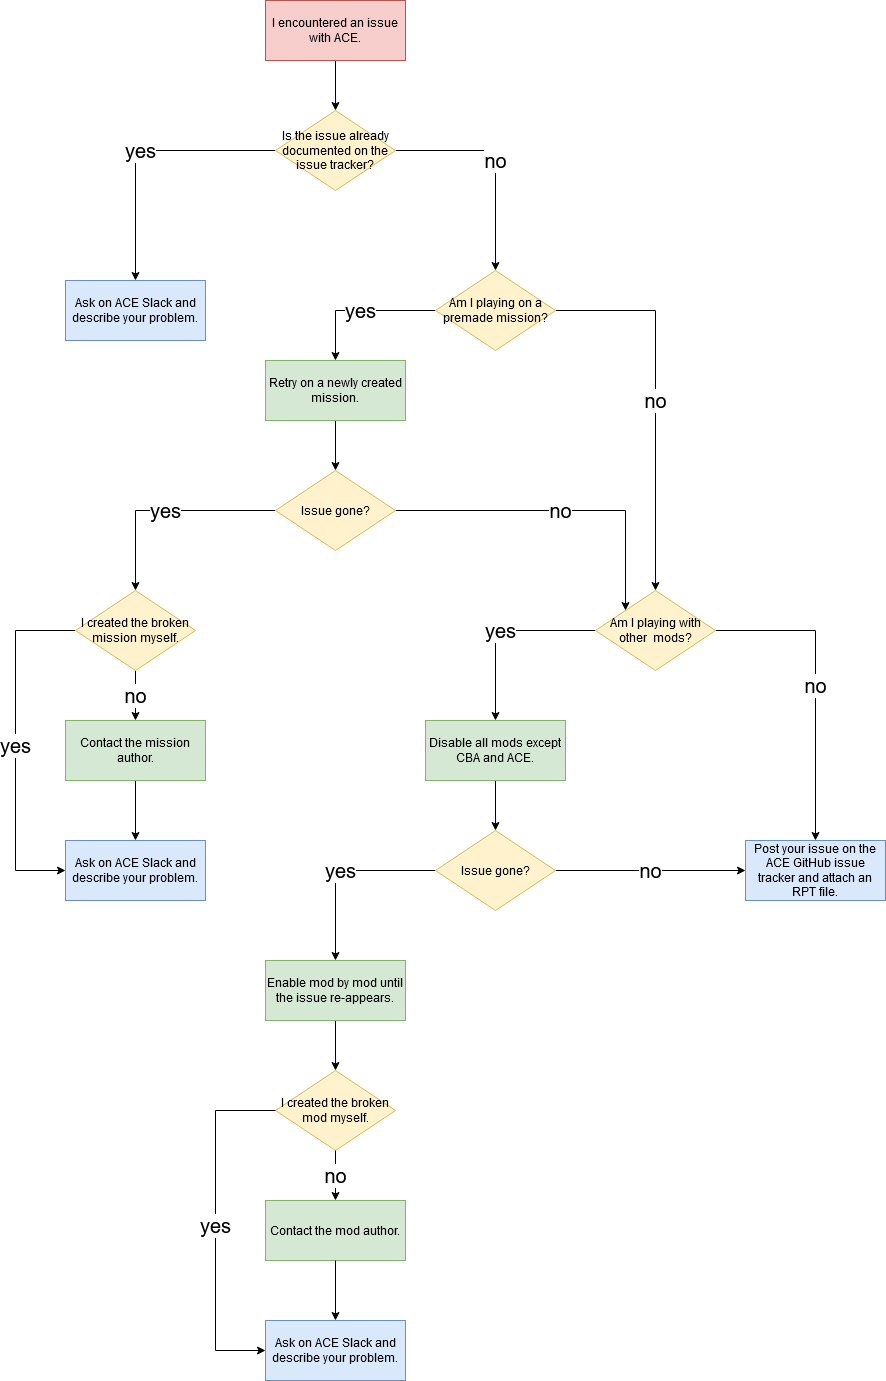

The diagram above was exported from draw.io. Its source (the exported page's mxGraphModel, read from the mxfile embedded in the PNG):
<mxGraphModel dx="1303" dy="2357" grid="1" gridSize="10" guides="1" tooltips="1" connect="1" arrows="1" fold="1" page="1" pageScale="1" pageWidth="827" pageHeight="1169" math="0" shadow="0">
  <root>
    <mxCell id="0" />
    <mxCell id="1" parent="0" />
    <mxCell id="vHJMDKYgdI046JHd2DvJ-79" style="edgeStyle=orthogonalEdgeStyle;rounded=0;jumpSize=6;orthogonalLoop=1;jettySize=auto;html=1;entryX=0.5;entryY=0;entryDx=0;entryDy=0;fontSize=20;" parent="1" source="vHJMDKYgdI046JHd2DvJ-1" target="vHJMDKYgdI046JHd2DvJ-76" edge="1">
      <mxGeometry relative="1" as="geometry" />
    </mxCell>
    <mxCell id="vHJMDKYgdI046JHd2DvJ-1" value="I encountered an issue with ACE." style="rounded=0;whiteSpace=wrap;html=1;fillColor=#f8cecc;strokeColor=#b85450;" parent="1" vertex="1">
      <mxGeometry x="290" y="-110" width="140" height="60" as="geometry" />
    </mxCell>
    <mxCell id="vHJMDKYgdI046JHd2DvJ-25" value="yes" style="edgeStyle=orthogonalEdgeStyle;rounded=0;orthogonalLoop=1;jettySize=auto;html=1;entryX=0.5;entryY=0;entryDx=0;entryDy=0;fontSize=20;" parent="1" source="vHJMDKYgdI046JHd2DvJ-3" target="vHJMDKYgdI046JHd2DvJ-12" edge="1">
      <mxGeometry relative="1" as="geometry" />
    </mxCell>
    <mxCell id="vHJMDKYgdI046JHd2DvJ-27" value="no" style="edgeStyle=orthogonalEdgeStyle;rounded=0;jumpSize=6;orthogonalLoop=1;jettySize=auto;html=1;fontSize=20;entryX=0.5;entryY=0;entryDx=0;entryDy=0;" parent="1" source="vHJMDKYgdI046JHd2DvJ-3" target="vHJMDKYgdI046JHd2DvJ-37" edge="1">
      <mxGeometry relative="1" as="geometry">
        <mxPoint x="690" y="180" as="targetPoint" />
      </mxGeometry>
    </mxCell>
    <mxCell id="vHJMDKYgdI046JHd2DvJ-3" value="Am I playing on a premade mission?" style="rhombus;whiteSpace=wrap;html=1;fillColor=#fff2cc;strokeColor=#d6b656;" parent="1" vertex="1">
      <mxGeometry x="460" y="160" width="120" height="80" as="geometry" />
    </mxCell>
    <mxCell id="vHJMDKYgdI046JHd2DvJ-28" style="edgeStyle=orthogonalEdgeStyle;rounded=0;jumpSize=6;orthogonalLoop=1;jettySize=auto;html=1;entryX=0.5;entryY=0;entryDx=0;entryDy=0;fontSize=20;" parent="1" source="vHJMDKYgdI046JHd2DvJ-12" target="vHJMDKYgdI046JHd2DvJ-14" edge="1">
      <mxGeometry relative="1" as="geometry" />
    </mxCell>
    <mxCell id="vHJMDKYgdI046JHd2DvJ-12" value="Retry on a newly created mission." style="rounded=0;whiteSpace=wrap;html=1;fillColor=#d5e8d4;strokeColor=#82b366;" parent="1" vertex="1">
      <mxGeometry x="290" y="250" width="140" height="60" as="geometry" />
    </mxCell>
    <mxCell id="vHJMDKYgdI046JHd2DvJ-24" value="yes" style="edgeStyle=orthogonalEdgeStyle;rounded=0;orthogonalLoop=1;jettySize=auto;html=1;fontSize=20;entryX=0.5;entryY=0;entryDx=0;entryDy=0;" parent="1" source="vHJMDKYgdI046JHd2DvJ-14" target="vHJMDKYgdI046JHd2DvJ-18" edge="1">
      <mxGeometry relative="1" as="geometry">
        <mxPoint x="200" y="450" as="targetPoint" />
      </mxGeometry>
    </mxCell>
    <mxCell id="vHJMDKYgdI046JHd2DvJ-40" value="no" style="edgeStyle=orthogonalEdgeStyle;rounded=0;jumpSize=6;orthogonalLoop=1;jettySize=auto;html=1;fontSize=20;entryX=0;entryY=0;entryDx=0;entryDy=0;" parent="1" source="vHJMDKYgdI046JHd2DvJ-14" target="vHJMDKYgdI046JHd2DvJ-37" edge="1">
      <mxGeometry relative="1" as="geometry">
        <mxPoint x="650" y="440" as="targetPoint" />
        <Array as="points">
          <mxPoint x="650" y="400" />
        </Array>
      </mxGeometry>
    </mxCell>
    <mxCell id="vHJMDKYgdI046JHd2DvJ-14" value="Issue gone?" style="rhombus;whiteSpace=wrap;html=1;fillColor=#fff2cc;strokeColor=#d6b656;" parent="1" vertex="1">
      <mxGeometry x="300" y="360" width="120" height="80" as="geometry" />
    </mxCell>
    <mxCell id="vHJMDKYgdI046JHd2DvJ-63" value="no" style="edgeStyle=orthogonalEdgeStyle;rounded=0;jumpSize=6;orthogonalLoop=1;jettySize=auto;html=1;entryX=0.5;entryY=0;entryDx=0;entryDy=0;fontSize=20;" parent="1" source="vHJMDKYgdI046JHd2DvJ-18" target="vHJMDKYgdI046JHd2DvJ-32" edge="1">
      <mxGeometry relative="1" as="geometry" />
    </mxCell>
    <mxCell id="vHJMDKYgdI046JHd2DvJ-91" value="yes" style="edgeStyle=orthogonalEdgeStyle;rounded=0;jumpSize=6;orthogonalLoop=1;jettySize=auto;html=1;entryX=0;entryY=0.5;entryDx=0;entryDy=0;fontSize=20;" parent="1" source="vHJMDKYgdI046JHd2DvJ-18" target="vHJMDKYgdI046JHd2DvJ-19" edge="1">
      <mxGeometry relative="1" as="geometry">
        <Array as="points">
          <mxPoint x="40" y="520" />
          <mxPoint x="40" y="760" />
        </Array>
      </mxGeometry>
    </mxCell>
    <mxCell id="vHJMDKYgdI046JHd2DvJ-18" value="I created the broken mission myself." style="rhombus;whiteSpace=wrap;html=1;fillColor=#fff2cc;strokeColor=#d6b656;" parent="1" vertex="1">
      <mxGeometry x="100" y="480" width="120" height="80" as="geometry" />
    </mxCell>
    <mxCell id="vHJMDKYgdI046JHd2DvJ-19" value="Ask on ACE Slack and describe your problem." style="rounded=0;whiteSpace=wrap;html=1;fillColor=#dae8fc;strokeColor=#6c8ebf;" parent="1" vertex="1">
      <mxGeometry x="90" y="730" width="140" height="60" as="geometry" />
    </mxCell>
    <mxCell id="vHJMDKYgdI046JHd2DvJ-92" style="edgeStyle=orthogonalEdgeStyle;rounded=0;jumpSize=6;orthogonalLoop=1;jettySize=auto;html=1;entryX=0.5;entryY=0;entryDx=0;entryDy=0;fontSize=20;" parent="1" source="vHJMDKYgdI046JHd2DvJ-32" target="vHJMDKYgdI046JHd2DvJ-19" edge="1">
      <mxGeometry relative="1" as="geometry" />
    </mxCell>
    <mxCell id="vHJMDKYgdI046JHd2DvJ-32" value="Contact the mission author." style="rounded=0;whiteSpace=wrap;html=1;fillColor=#d5e8d4;strokeColor=#82b366;" parent="1" vertex="1">
      <mxGeometry x="90" y="610" width="140" height="60" as="geometry" />
    </mxCell>
    <mxCell id="vHJMDKYgdI046JHd2DvJ-45" value="no" style="edgeStyle=orthogonalEdgeStyle;rounded=0;jumpSize=6;orthogonalLoop=1;jettySize=auto;html=1;entryX=0.5;entryY=0;entryDx=0;entryDy=0;fontSize=20;" parent="1" source="vHJMDKYgdI046JHd2DvJ-37" target="vHJMDKYgdI046JHd2DvJ-43" edge="1">
      <mxGeometry relative="1" as="geometry" />
    </mxCell>
    <mxCell id="vHJMDKYgdI046JHd2DvJ-46" value="yes" style="edgeStyle=orthogonalEdgeStyle;rounded=0;jumpSize=6;orthogonalLoop=1;jettySize=auto;html=1;fontSize=20;" parent="1" source="vHJMDKYgdI046JHd2DvJ-37" target="vHJMDKYgdI046JHd2DvJ-41" edge="1">
      <mxGeometry relative="1" as="geometry" />
    </mxCell>
    <mxCell id="vHJMDKYgdI046JHd2DvJ-37" value="Am I playing with other&amp;nbsp; mods?" style="rhombus;whiteSpace=wrap;html=1;fillColor=#fff2cc;strokeColor=#d6b656;" parent="1" vertex="1">
      <mxGeometry x="620" y="480" width="120" height="80" as="geometry" />
    </mxCell>
    <mxCell id="vHJMDKYgdI046JHd2DvJ-48" style="edgeStyle=orthogonalEdgeStyle;rounded=0;jumpSize=6;orthogonalLoop=1;jettySize=auto;html=1;entryX=0.5;entryY=0;entryDx=0;entryDy=0;fontSize=20;" parent="1" source="vHJMDKYgdI046JHd2DvJ-41" target="vHJMDKYgdI046JHd2DvJ-42" edge="1">
      <mxGeometry relative="1" as="geometry" />
    </mxCell>
    <mxCell id="vHJMDKYgdI046JHd2DvJ-41" value="Disable all mods except CBA and ACE." style="rounded=0;whiteSpace=wrap;html=1;fillColor=#d5e8d4;strokeColor=#82b366;" parent="1" vertex="1">
      <mxGeometry x="450" y="610" width="140" height="60" as="geometry" />
    </mxCell>
    <mxCell id="vHJMDKYgdI046JHd2DvJ-50" value="no" style="edgeStyle=orthogonalEdgeStyle;rounded=0;jumpSize=6;orthogonalLoop=1;jettySize=auto;html=1;fontSize=20;entryX=0;entryY=0.5;entryDx=0;entryDy=0;" parent="1" source="vHJMDKYgdI046JHd2DvJ-42" target="vHJMDKYgdI046JHd2DvJ-43" edge="1">
      <mxGeometry relative="1" as="geometry">
        <mxPoint x="760" y="770" as="targetPoint" />
      </mxGeometry>
    </mxCell>
    <mxCell id="vHJMDKYgdI046JHd2DvJ-53" value="yes" style="edgeStyle=orthogonalEdgeStyle;rounded=0;jumpSize=6;orthogonalLoop=1;jettySize=auto;html=1;entryX=0.5;entryY=0;entryDx=0;entryDy=0;fontSize=20;" parent="1" source="vHJMDKYgdI046JHd2DvJ-42" target="vHJMDKYgdI046JHd2DvJ-51" edge="1">
      <mxGeometry relative="1" as="geometry" />
    </mxCell>
    <mxCell id="vHJMDKYgdI046JHd2DvJ-42" value="Issue gone?" style="rhombus;whiteSpace=wrap;html=1;fillColor=#fff2cc;strokeColor=#d6b656;" parent="1" vertex="1">
      <mxGeometry x="460" y="720" width="120" height="80" as="geometry" />
    </mxCell>
    <mxCell id="vHJMDKYgdI046JHd2DvJ-43" value="Post your issue on the ACE GitHub issue tracker and attach an RPT file." style="rounded=0;whiteSpace=wrap;html=1;fillColor=#dae8fc;strokeColor=#6c8ebf;" parent="1" vertex="1">
      <mxGeometry x="770" y="730" width="140" height="60" as="geometry" />
    </mxCell>
    <mxCell id="vHJMDKYgdI046JHd2DvJ-55" style="edgeStyle=orthogonalEdgeStyle;rounded=0;jumpSize=6;orthogonalLoop=1;jettySize=auto;html=1;entryX=0.5;entryY=0;entryDx=0;entryDy=0;fontSize=20;" parent="1" source="vHJMDKYgdI046JHd2DvJ-51" target="vHJMDKYgdI046JHd2DvJ-54" edge="1">
      <mxGeometry relative="1" as="geometry" />
    </mxCell>
    <mxCell id="vHJMDKYgdI046JHd2DvJ-51" value="Enable mod by mod until the issue re-appears." style="rounded=0;whiteSpace=wrap;html=1;fillColor=#d5e8d4;strokeColor=#82b366;" parent="1" vertex="1">
      <mxGeometry x="290" y="850" width="140" height="60" as="geometry" />
    </mxCell>
    <mxCell id="vHJMDKYgdI046JHd2DvJ-54" value="I created the broken mod myself." style="rhombus;whiteSpace=wrap;html=1;fillColor=#fff2cc;strokeColor=#d6b656;" parent="1" vertex="1">
      <mxGeometry x="300" y="960" width="120" height="80" as="geometry" />
    </mxCell>
    <mxCell id="vHJMDKYgdI046JHd2DvJ-77" value="no" style="edgeStyle=orthogonalEdgeStyle;rounded=0;jumpSize=6;orthogonalLoop=1;jettySize=auto;html=1;entryX=0.5;entryY=0;entryDx=0;entryDy=0;fontSize=20;" parent="1" source="vHJMDKYgdI046JHd2DvJ-76" target="vHJMDKYgdI046JHd2DvJ-3" edge="1">
      <mxGeometry relative="1" as="geometry" />
    </mxCell>
    <mxCell id="vHJMDKYgdI046JHd2DvJ-94" value="yes" style="edgeStyle=orthogonalEdgeStyle;rounded=0;jumpSize=6;orthogonalLoop=1;jettySize=auto;html=1;entryX=0.5;entryY=0;entryDx=0;entryDy=0;fontSize=20;" parent="1" source="vHJMDKYgdI046JHd2DvJ-76" target="vHJMDKYgdI046JHd2DvJ-93" edge="1">
      <mxGeometry relative="1" as="geometry" />
    </mxCell>
    <mxCell id="vHJMDKYgdI046JHd2DvJ-76" value="Is the issue already documented on the issue tracker?" style="rhombus;whiteSpace=wrap;html=1;fillColor=#fff2cc;strokeColor=#d6b656;" parent="1" vertex="1">
      <mxGeometry x="300" width="120" height="80" as="geometry" />
    </mxCell>
    <mxCell id="vHJMDKYgdI046JHd2DvJ-85" value="Contact the mod author." style="rounded=0;whiteSpace=wrap;html=1;fillColor=#d5e8d4;strokeColor=#82b366;" parent="1" vertex="1">
      <mxGeometry x="290" y="1090" width="140" height="60" as="geometry" />
    </mxCell>
    <mxCell id="vHJMDKYgdI046JHd2DvJ-93" value="Ask on ACE Slack and describe your problem." style="rounded=0;whiteSpace=wrap;html=1;fillColor=#dae8fc;strokeColor=#6c8ebf;" parent="1" vertex="1">
      <mxGeometry x="90" y="170" width="140" height="60" as="geometry" />
    </mxCell>
    <mxCell id="xZ34x_OUUoa2-yeOna8z-1" value="no" style="edgeStyle=orthogonalEdgeStyle;rounded=0;jumpSize=6;orthogonalLoop=1;jettySize=auto;html=1;entryX=0.5;entryY=0;entryDx=0;entryDy=0;fontSize=20;" parent="1" edge="1">
      <mxGeometry relative="1" as="geometry">
        <mxPoint x="360" y="1039.9999999999995" as="sourcePoint" />
        <mxPoint x="360" y="1090" as="targetPoint" />
      </mxGeometry>
    </mxCell>
    <mxCell id="xZ34x_OUUoa2-yeOna8z-2" value="yes" style="edgeStyle=orthogonalEdgeStyle;rounded=0;jumpSize=6;orthogonalLoop=1;jettySize=auto;html=1;entryX=0;entryY=0.5;entryDx=0;entryDy=0;fontSize=20;" parent="1" target="xZ34x_OUUoa2-yeOna8z-3" edge="1">
      <mxGeometry relative="1" as="geometry">
        <Array as="points">
          <mxPoint x="240" y="1000" />
          <mxPoint x="240" y="1240" />
        </Array>
        <mxPoint x="300.0000000000008" y="1000.0000000000005" as="sourcePoint" />
      </mxGeometry>
    </mxCell>
    <mxCell id="xZ34x_OUUoa2-yeOna8z-3" value="Ask on ACE Slack and describe your problem." style="rounded=0;whiteSpace=wrap;html=1;fillColor=#dae8fc;strokeColor=#6c8ebf;" parent="1" vertex="1">
      <mxGeometry x="290" y="1210" width="140" height="60" as="geometry" />
    </mxCell>
    <mxCell id="xZ34x_OUUoa2-yeOna8z-4" style="edgeStyle=orthogonalEdgeStyle;rounded=0;jumpSize=6;orthogonalLoop=1;jettySize=auto;html=1;entryX=0.5;entryY=0;entryDx=0;entryDy=0;fontSize=20;" parent="1" target="xZ34x_OUUoa2-yeOna8z-3" edge="1">
      <mxGeometry relative="1" as="geometry">
        <mxPoint x="360" y="1150" as="sourcePoint" />
      </mxGeometry>
    </mxCell>
  </root>
</mxGraphModel>